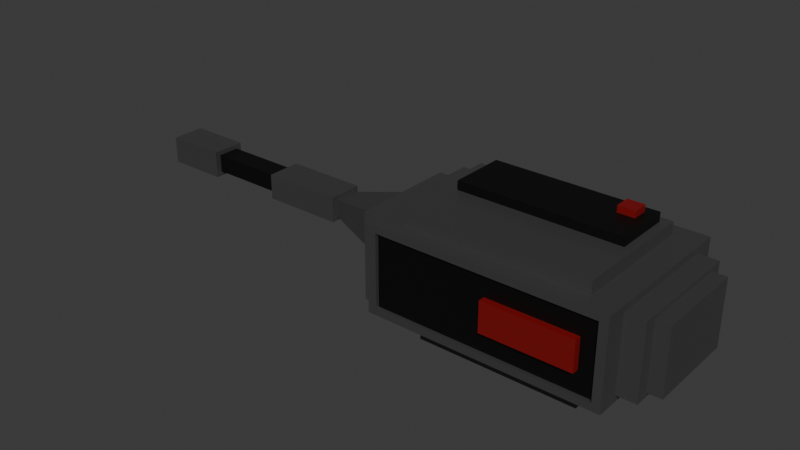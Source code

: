 # Source: size-5.blend  (saved by Blender 4.3.34; exported with 4.5.12 LTS)
import bpy
from mathutils import Matrix  # noqa: F401  (used for matrix-valued properties, if any)

bpy.ops.wm.read_factory_settings(use_empty=True)
scene = bpy.context.scene
scene.name = 'Scene'

# ---- collections
col_collection = bpy.data.collections.new('Collection'); scene.collection.children.link(col_collection)

# ---- materials (node trees are filled in below, after node groups)
mat_main = bpy.data.materials.new('Main')
mat_accent = bpy.data.materials.new('Accent')
mat_accent2 = bpy.data.materials.new('Accent2')

# ---- material node trees
mat_main.use_nodes = True; mat_main.node_tree.nodes.clear()
_N = mat_main.node_tree.nodes; _L = mat_main.node_tree.links
n0 = _N.new('ShaderNodeBsdfPrincipled'); n0.name = 'Principled BSDF'; n0.location = (10, 300)
n0.inputs[0].default_value = (0.1413, 0.1413, 0.1413, 1.0)
n0.inputs[1].default_value = 0.748
n1 = _N.new('ShaderNodeOutputMaterial'); n1.name = 'Material Output'; n1.location = (300, 300)
_L.new(n0.outputs[0], n1.inputs[0])
n1.is_active_output = True
mat_accent.use_nodes = True; mat_accent.node_tree.nodes.clear()
_N = mat_accent.node_tree.nodes; _L = mat_accent.node_tree.links
n0 = _N.new('ShaderNodeBsdfPrincipled'); n0.name = 'Principled BSDF'; n0.location = (10, 300)
n0.inputs[0].default_value = (0.2082, 0.002887, 0.00387, 1.0)
n1 = _N.new('ShaderNodeOutputMaterial'); n1.name = 'Material Output'; n1.location = (300, 300)
_L.new(n0.outputs[0], n1.inputs[0])
n1.is_active_output = True
mat_accent2.use_nodes = True; mat_accent2.node_tree.nodes.clear()
_N = mat_accent2.node_tree.nodes; _L = mat_accent2.node_tree.links
n0 = _N.new('ShaderNodeBsdfPrincipled'); n0.name = 'Principled BSDF'; n0.location = (10, 300)
n0.inputs[0].default_value = (0.0, 0.0, 0.0, 1.0)
n1 = _N.new('ShaderNodeOutputMaterial'); n1.name = 'Material Output'; n1.location = (300, 300)
_L.new(n0.outputs[0], n1.inputs[0])
n1.is_active_output = True

# ---- world
world_world = bpy.data.worlds.new('World'); scene.world = world_world
world_world.use_nodes = True; world_world.node_tree.nodes.clear()
_N = world_world.node_tree.nodes; _L = world_world.node_tree.links
n0 = _N.new('ShaderNodeOutputWorld'); n0.name = 'World Output'; n0.location = (300, 300)
n1 = _N.new('ShaderNodeBackground'); n1.name = 'Background'; n1.location = (10, 300)
n1.inputs[0].default_value = (0.05088, 0.05088, 0.05088, 1.0)
_L.new(n1.outputs[0], n0.inputs[0])
n0.is_active_output = True
world_world.color = (0.05088, 0.05088, 0.05088)
world_world.sun_shadow_jitter_overblur = 0.0

# ---- meshes
me_cube_003 = bpy.data.meshes.new('Cube.003')
me_cube_003.from_pydata([(0.3308, -0.3233, -0.5098), (0.3308, -0.3233, -0.3738), (0.3308, 0.3367, -0.5098), (0.3308, 0.3367, -0.3738), (1.331, -0.3233, -0.5098), (1.331, -0.3233, -0.3738), (1.331, 0.3367, -0.5098), (1.331, 0.3367, -0.3738), (0.1775, -0.4244, -0.3738), (0.1775, 0.4379, -0.3738), (1.484, -0.4244, -0.3738), (1.484, 0.4379, -0.3738), (0.1775, -0.4244, -0.3417), (0.1775, 0.4379, -0.3417), (1.484, -0.4244, -0.3417), (1.484, 0.4379, -0.3417), (0.1775, -0.4244, -0.3417), (0.1775, 0.4379, -0.3417), (1.484, -0.4244, -0.3417), (1.484, 0.4379, -0.3417), (0.1079, -0.434, -0.3166), (0.1079, 0.4475, -0.3166), (1.56, -0.3653, -0.3), (1.56, 0.3788, -0.3), (0.1079, -0.434, 0.1794), (0.1079, 0.4475, 0.1794), (1.56, -0.3653, 0.1628), (1.56, 0.3788, 0.1628), (1.56, 0.5116, -0.3417), (1.507, -0.4981, -0.2968), (1.397, 0.4035, 0.2045), (1.397, -0.3901, 0.2045), (1.68, -0.2836, -0.2751), (1.68, 0.297, -0.2751), (1.68, -0.2836, 0.1379), (1.68, 0.297, 0.1379), (1.68, 0.3788, -0.3), (1.68, -0.3653, -0.3), (1.68, 0.3788, 0.1628), (1.68, -0.3653, 0.1628), (1.766, -0.2836, -0.2751), (1.766, 0.297, -0.2751), (1.766, -0.2836, 0.1379), (1.766, 0.297, 0.1379), (0.1614, -0.4981, -0.2968), (0.1079, 0.5116, -0.3417), (0.2717, -0.3901, 0.2045), (0.2717, 0.4035, 0.2045), (0.02965, -0.3289, -0.2915), (0.02965, 0.3424, -0.2915), (0.02965, -0.3289, 0.1543), (0.02965, 0.3424, 0.1543), (0.02965, -0.434, -0.3166), (0.02965, 0.4475, -0.3166), (0.02965, -0.434, 0.1794), (0.02965, 0.4475, 0.1794), (-0.06224, -0.1928, -0.2131), (-0.06224, 0.2062, -0.2131), (-0.06224, -0.1928, 0.07592), (-0.06224, 0.2062, 0.07592), (-0.06224, -0.3289, -0.2915), (-0.06224, 0.3424, -0.2915), (-0.06224, -0.3289, 0.1543), (-0.06224, 0.3424, 0.1543), (-0.5168, -0.06751, -0.1224), (-0.5168, 0.08097, -0.1224), (-0.5168, -0.06751, -0.01482), (-0.5168, 0.08097, -0.01482), (-0.5168, -0.1041, -0.1489), (-0.5168, 0.1175, -0.1489), (-0.5168, -0.1041, 0.01166), (-0.5168, 0.1175, 0.01166), (-1.032, -0.0639, -0.1253), (-1.032, 0.07736, -0.1253), (-1.032, -0.0639, -0.01187), (-1.032, 0.07736, -0.01187), (-1.032, -0.1041, -0.1489), (-1.032, 0.1175, -0.1489), (-1.032, -0.1041, 0.01166), (-1.032, 0.1175, 0.01166), (-1.539, -0.0639, -0.1253), (-1.539, 0.07736, -0.1253), (-1.539, -0.0639, -0.01187), (-1.539, 0.07736, -0.01187), (-1.539, -0.1007, -0.1549), (-1.539, 0.1142, -0.1549), (-1.539, -0.1007, 0.01772), (-1.539, 0.1142, 0.01772), (-1.932, -0.06449, -0.1188), (-1.932, 0.07795, -0.1188), (-1.932, -0.06449, -0.01838), (-1.932, 0.07795, -0.01838), (-1.932, -0.1007, -0.1549), (-1.932, 0.1142, -0.1549), (-1.932, -0.1007, 0.01772), (-1.932, 0.1142, 0.01772), (-1.617, -0.06449, -0.1188), (-1.617, 0.07795, -0.1188), (-1.617, -0.06449, -0.01838), (-1.617, 0.07795, -0.01838), (0.1614, -0.4981, 0.1596), (0.1079, 0.5116, 0.2045), (1.56, 0.5116, 0.2045), (1.507, -0.4981, 0.1596), (1.397, 0.4035, 0.283), (1.397, -0.3901, 0.283), (0.2717, -0.3901, 0.283), (0.2717, 0.4035, 0.283), (1.345, 0.3523, 0.283), (1.345, -0.005108, 0.283), (0.3233, -0.005108, 0.283), (0.3233, 0.3523, 0.283), (1.282, 0.3027, 0.3397), (1.282, 0.2031, 0.3397), (1.176, 0.2031, 0.3397), (1.176, 0.3027, 0.3397), (0.3233, -0.005108, 0.3397), (0.3233, 0.3523, 0.3397), (1.345, 0.3523, 0.3397), (1.345, -0.005108, 0.3397), (1.282, 0.3027, 0.3811), (1.282, 0.2031, 0.3811), (1.176, 0.2031, 0.3811), (1.176, 0.3027, 0.3811), (1.56, -0.4981, -0.3417), (0.1079, -0.4981, -0.3417), (1.56, -0.4981, 0.2045), (0.1079, -0.4981, 0.2045), (1.507, -0.4749, -0.2968), (0.1614, -0.4749, -0.2968), (0.1614, -0.4749, 0.1596), (1.507, -0.4749, 0.1596), (1.407, -0.4749, -0.163), (0.8505, -0.4749, -0.163), (0.8505, -0.4749, 0.02577), (1.407, -0.4749, 0.02577), (1.407, -0.517, -0.163), (0.8505, -0.517, -0.163), (0.8505, -0.517, 0.02577), (1.407, -0.517, 0.02577), (0.3308, -0.3233, -0.5098), (0.3308, 0.3367, -0.5098), (1.331, -0.3233, -0.5098), (1.331, 0.3367, -0.5098)], [], [(0, 1, 3, 2), (2, 3, 7, 6), (6, 7, 5, 4), (4, 5, 1, 0), (1, 5, 10, 8), (10, 11, 15, 14), (7, 3, 9, 11), (5, 7, 11, 10), (3, 1, 8, 9), (12, 14, 18, 16), (9, 8, 12, 13), (8, 10, 14, 12), (11, 9, 13, 15), (19, 17, 45, 28), (15, 13, 17, 19), (14, 15, 19, 18), (13, 12, 16, 17), (23, 27, 38, 36), (18, 19, 28, 124), (17, 16, 125, 45), (16, 18, 124, 125), (31, 30, 104, 105), (20, 24, 54, 52), (29, 103, 131, 128), (28, 45, 101, 102), (23, 22, 124, 28), (26, 27, 102, 126), (27, 23, 28, 102), (22, 26, 126, 124), (34, 32, 40, 42), (22, 23, 36, 37), (26, 22, 37, 39), (27, 26, 39, 38), (33, 32, 37, 36), (34, 35, 38, 39), (35, 33, 36, 38), (32, 34, 39, 37), (40, 41, 43, 42), (35, 34, 42, 43), (33, 35, 43, 41), (32, 33, 41, 40), (20, 21, 45, 125), (25, 24, 127, 101), (24, 20, 125, 127), (21, 25, 101, 45), (48, 50, 62, 60), (21, 20, 52, 53), (25, 21, 53, 55), (24, 25, 55, 54), (48, 49, 53, 52), (51, 50, 54, 55), (50, 48, 52, 54), (49, 51, 55, 53), (56, 58, 66, 64), (49, 48, 60, 61), (51, 49, 61, 63), (50, 51, 63, 62), (56, 57, 61, 60), (59, 58, 62, 63), (58, 56, 60, 62), (57, 59, 63, 61), (67, 65, 69, 71), (57, 56, 64, 65), (59, 57, 65, 67), (58, 59, 67, 66), (70, 71, 79, 78), (66, 67, 71, 70), (64, 66, 70, 68), (65, 64, 68, 69), (75, 73, 81, 83), (68, 70, 78, 76), (69, 68, 76, 77), (71, 69, 77, 79), (72, 73, 77, 76), (75, 74, 78, 79), (74, 72, 76, 78), (73, 75, 79, 77), (80, 82, 86, 84), (74, 75, 83, 82), (72, 74, 82, 80), (73, 72, 80, 81), (84, 86, 94, 92), (81, 80, 84, 85), (83, 81, 85, 87), (82, 83, 87, 86), (89, 88, 96, 97), (85, 84, 92, 93), (87, 85, 93, 95), (86, 87, 95, 94), (88, 89, 93, 92), (91, 90, 94, 95), (90, 88, 92, 94), (89, 91, 95, 93), (97, 96, 98, 99), (91, 89, 97, 99), (90, 91, 99, 98), (88, 90, 98, 96), (46, 47, 101, 127), (47, 30, 102, 101), (30, 31, 126, 102), (31, 46, 127, 126), (105, 104, 108, 109), (47, 46, 106, 107), (46, 31, 105, 106), (30, 47, 107, 104), (110, 109, 119, 116), (107, 106, 110, 111), (106, 105, 109, 110), (104, 107, 111, 108), (113, 112, 120, 121), (108, 111, 117, 118), (109, 108, 118, 119), (111, 110, 116, 117), (114, 115, 117, 116), (115, 112, 118, 117), (112, 113, 119, 118), (113, 114, 116, 119), (120, 123, 122, 121), (115, 114, 122, 123), (114, 113, 121, 122), (112, 115, 123, 120), (29, 44, 125, 124), (100, 103, 126, 127), (103, 29, 124, 126), (44, 100, 127, 125), (128, 131, 135, 132), (44, 29, 128, 129), (100, 44, 129, 130), (103, 100, 130, 131), (134, 133, 137, 138), (129, 128, 132, 133), (130, 129, 133, 134), (131, 130, 134, 135), (137, 136, 139, 138), (135, 134, 138, 139), (132, 135, 139, 136), (133, 132, 136, 137), (141, 143, 142, 140)])
me_cube_003.polygons.foreach_set('material_index', [0, 0, 0, 0, 0, 0, 0, 0, 0, 0, 0, 0, 0, 0, 0, 0, 0, 0, 0, 0, 0, 0, 0, 0, 0, 0, 0, 0, 0, 0, 0, 0, 0, 0, 0, 0, 0, 0, 0, 0, 0, 0, 0, 0, 0, 0, 0, 0, 0, 0, 0, 0, 0, 0, 0, 0, 0, 0, 0, 0, 0, 0, 0, 0, 0, 0, 0, 0, 0, 2, 0, 0, 0, 0, 0, 0, 0, 0, 2, 2, 2, 0, 0, 0, 0, 0, 0, 0, 0, 0, 0, 0, 0, 0, 0, 0, 0, 0, 0, 0, 0, 0, 0, 0, 0, 2, 0, 0, 0, 1, 2, 2, 2, 2, 2, 2, 2, 1, 1, 1, 1, 0, 0, 0, 0, 2, 0, 0, 0, 1, 2, 2, 2, 1, 1, 1, 1, 0])
_uv = me_cube_003.uv_layers.new(name='UVMap')
_uv.uv.foreach_set('vector', [0.3384, 0.6573, 0.3384, 0.5263, 0.4348, 0.5263, 0.4348, 0.6573, 0.0, 0.8047, 0.0, 0.6737, 0.09633, 0.6737, 0.09633, 0.8047, 0.4348, 0.7832, 0.4348, 0.6522, 0.5311, 0.6522, 0.5311, 0.7832, 0.3384, 0.7883, 0.3384, 0.6573, 0.4348, 0.6573, 0.4348, 0.7883, 0.4496, 0.541, 0.4496, 0.6374, 0.4348, 0.6522, 0.4348, 0.5263, 0.2893, 0.6737, 0.2893, 0.7996, 0.2583, 0.7996, 0.2583, 0.6737, 0.5459, 0.6374, 0.5459, 0.541, 0.5607, 0.5263, 0.5607, 0.6522, 0.4496, 0.6374, 0.5459, 0.6374, 0.5607, 0.6522, 0.4348, 0.6522, 0.5459, 0.541, 0.4496, 0.541, 0.4348, 0.5263, 0.5607, 0.5263, 0.1474, 0.5263, 0.1474, 0.5263, 0.1474, 0.5263, 0.1474, 0.5263, 0.5621, 0.8185, 0.5621, 0.9444, 0.5311, 0.9444, 0.5311, 0.8185, 0.8919, 0.8377, 0.8919, 0.9636, 0.8609, 0.9636, 0.8609, 0.8377, 0.9766, 0.7608, 0.9766, 0.8866, 0.9457, 0.8866, 0.9457, 0.7608, 0.00735, 0.6629, 0.1332, 0.6629, 0.14, 0.6737, 0.0, 0.6737, 0.1474, 0.5263, 0.1474, 0.5263, 0.1474, 0.5263, 0.1474, 0.5263, 0.1474, 0.5263, 0.1474, 0.5263, 0.1474, 0.5263, 0.1474, 0.5263, 0.1474, 0.5263, 0.1474, 0.5263, 0.1474, 0.5263, 0.1474, 0.5263, 0.6843, 0.9238, 0.6843, 0.4779, 0.6958, 0.4779, 0.6958, 0.9238, 0.00735, 0.537, 0.00735, 0.6629, 0.0, 0.6737, 0.0, 0.5263, 0.1332, 0.6629, 0.1332, 0.537, 0.14, 0.5263, 0.14, 0.6737, 0.1332, 0.537, 0.00735, 0.537, 0.0, 0.5263, 0.14, 0.5263, 0.4141, 0.7883, 0.4141, 0.9042, 0.3384, 0.9042, 0.3384, 0.7883, 0.6958, 0.9558, 0.6958, 0.4779, 0.7034, 0.4779, 0.7034, 0.9558, 0.5713, 0.966, 0.5713, 0.5263, 0.5747, 0.5263, 0.5747, 0.966, 0.5747, 0.5263, 0.4348, 0.5263, 0.4348, 1.149e-08, 0.5747, 1.149e-08, 0.01939, 0.4861, 0.128, 0.4861, 0.1474, 0.5263, 0.0, 0.5263, 0.128, 0.04018, 0.01939, 0.04018, 0.0, -1.149e-08, 0.1474, -1.149e-08, 0.01939, 0.04018, 0.01939, 0.4861, 0.0, 0.5263, 0.0, -1.149e-08, 0.128, 0.4861, 0.128, 0.04018, 0.1474, -1.149e-08, 0.1474, 0.5263, 0.9966, 0.1547, 0.9966, 0.5527, 0.9883, 0.5527, 0.9883, 0.1547, 0.2915, 0.5263, 0.2915, 0.6349, 0.2799, 0.6349, 0.2799, 0.5263, 0.6843, 0.4779, 0.6843, 0.9238, 0.6727, 0.9238, 0.6727, 0.4779, 0.4141, 0.897, 0.4141, 0.7883, 0.4257, 0.7883, 0.4257, 0.897, 0.7153, 0.8617, 0.8001, 0.8617, 0.812, 0.8856, 0.7034, 0.8856, 0.8001, 0.4637, 0.7153, 0.4637, 0.7034, 0.4397, 0.812, 0.4397, 0.7153, 0.4637, 0.7153, 0.8617, 0.7034, 0.8856, 0.7034, 0.4397, 0.8001, 0.8617, 0.8001, 0.4637, 0.812, 0.4397, 0.812, 0.8856, 0.8968, 0.8377, 0.812, 0.8377, 0.812, 0.4397, 0.8968, 0.4397, 0.08456, 0.8895, 0.08456, 0.8047, 0.09284, 0.8047, 0.09284, 0.8895, 0.9883, 0.9507, 0.9883, 0.5527, 0.9966, 0.5527, 0.9966, 0.9507, 0.5704, 0.8185, 0.5704, 0.9033, 0.5621, 0.9033, 0.5621, 0.8185, 0.1568, 0.5021, 0.2855, 0.5021, 0.2949, 0.5263, 0.1474, 0.5263, 0.2855, 0.02419, 0.1568, 0.02419, 0.1474, -1.149e-08, 0.2949, -1.149e-08, 0.1568, 0.02419, 0.1568, 0.5021, 0.1474, 0.5263, 0.1474, -1.149e-08, 0.2855, 0.5021, 0.2855, 0.02419, 0.2949, -1.149e-08, 0.2949, 0.5263, 0.9631, 0.5843, 0.9631, 0.1547, 0.9719, 0.1547, 0.9719, 0.5843, 0.9087, 0.3869, 0.9087, 0.2582, 0.9163, 0.2582, 0.9163, 0.3869, 0.9883, 0.1547, 0.9883, 0.6326, 0.9808, 0.6326, 0.9808, 0.1547, 0.4332, 0.7883, 0.4332, 0.917, 0.4257, 0.917, 0.4257, 0.7883, 0.59, 0.4537, 0.688, 0.4537, 0.7034, 0.4779, 0.5747, 0.4779, 0.688, 0.02414, 0.59, 0.02414, 0.5747, -1.149e-08, 0.7034, -1.149e-08, 0.59, 0.02414, 0.59, 0.4537, 0.5747, 0.4779, 0.5747, -1.149e-08, 0.688, 0.4537, 0.688, 0.02414, 0.7034, -1.149e-08, 0.7034, 0.4779, 0.833, 0.2785, 0.833, 8.615e-09, 0.8771, 0.08744, 0.8771, 0.1911, 0.5607, 0.6243, 0.5607, 0.5263, 0.5695, 0.5263, 0.5695, 0.6243, 0.9808, 0.1547, 0.9808, 0.5843, 0.9719, 0.5843, 0.9719, 0.1547, 0.08456, 0.8047, 0.08456, 0.9027, 0.07571, 0.9027, 0.07571, 0.8047, 0.5946, 0.832, 0.6528, 0.832, 0.6727, 0.9075, 0.5747, 0.9075, 0.6528, 0.5534, 0.5946, 0.5534, 0.5747, 0.4779, 0.6727, 0.4779, 0.5946, 0.5534, 0.5946, 0.832, 0.5747, 0.9075, 0.5747, 0.4779, 0.6528, 0.832, 0.6528, 0.5534, 0.6727, 0.4779, 0.6727, 0.9075, 0.9321, 0.02552, 0.9321, 0.1292, 0.9268, 0.1547, 0.9268, 0.0, 0.6528, 0.832, 0.5946, 0.832, 0.6129, 0.7445, 0.6345, 0.7445, 0.3384, 0.5263, 0.3384, 0.8048, 0.2942, 0.7174, 0.2942, 0.6137, 0.5946, 0.5534, 0.6528, 0.5534, 0.6345, 0.6409, 0.6129, 0.6409, 0.833, 0.3869, 0.8654, 0.3869, 0.8654, 0.4366, 0.833, 0.4366, 0.9538, 0.02552, 0.9321, 0.02552, 0.9268, 0.0, 0.9592, 0.0, 0.9538, 0.1292, 0.9538, 0.02552, 0.9592, 0.0, 0.9592, 0.1547, 0.9321, 0.1292, 0.9538, 0.1292, 0.9592, 0.1547, 0.9268, 0.1547, 0.8609, 0.8377, 0.8609, 0.9471, 0.812, 0.9471, 0.812, 0.8377, 0.8771, 0.1547, 0.8771, 5.744e-09, 0.9268, 5.744e-09, 0.9268, 0.1547, 0.8977, 0.4366, 0.8654, 0.4366, 0.8654, 0.3869, 0.8977, 0.3869, 0.9465, 0.4397, 0.9465, 0.5944, 0.8968, 0.5944, 0.8968, 0.4397, 0.9405, 0.7264, 0.9611, 0.7264, 0.967, 0.7491, 0.9346, 0.7491, 0.9611, 0.6171, 0.9405, 0.6171, 0.9346, 0.5944, 0.967, 0.5944, 0.9405, 0.6171, 0.9405, 0.7264, 0.9346, 0.7491, 0.9346, 0.5944, 0.9611, 0.7264, 0.9611, 0.6171, 0.967, 0.5944, 0.967, 0.7491, 0.198, 0.9274, 0.198, 0.8181, 0.2034, 0.7896, 0.2034, 0.9559, 0.8977, 0.3869, 0.9184, 0.3869, 0.9184, 0.4358, 0.8977, 0.4358, 0.8968, 0.8701, 0.8968, 0.7608, 0.9457, 0.7608, 0.9457, 0.8701, 0.8076, 0.9345, 0.787, 0.9345, 0.787, 0.8856, 0.8076, 0.8856, 0.5311, 0.8185, 0.5311, 0.6522, 0.569, 0.6522, 0.569, 0.8185, 0.1774, 0.9274, 0.198, 0.9274, 0.2034, 0.9559, 0.172, 0.9559, 0.1774, 0.8181, 0.1774, 0.9274, 0.172, 0.9559, 0.172, 0.7896, 0.198, 0.8181, 0.1774, 0.8181, 0.172, 0.7896, 0.2034, 0.7896, 0.2791, 0.9268, 0.2583, 0.9268, 0.2583, 0.8964, 0.2791, 0.8964, 0.5183, 0.9174, 0.487, 0.9174, 0.487, 0.8796, 0.5183, 0.8796, 0.9346, 0.5944, 0.9346, 0.7608, 0.8968, 0.7608, 0.8968, 0.5944, 0.7556, 0.8856, 0.787, 0.8856, 0.787, 0.9235, 0.7556, 0.9235, 0.937, 0.2863, 0.9578, 0.2863, 0.9631, 0.3211, 0.9317, 0.3211, 0.9578, 0.1895, 0.937, 0.1895, 0.9317, 0.1547, 0.9631, 0.1547, 0.937, 0.1895, 0.937, 0.2863, 0.9317, 0.3211, 0.9317, 0.1547, 0.9578, 0.2863, 0.9578, 0.1895, 0.9631, 0.1547, 0.9631, 0.3211, 0.2791, 0.8964, 0.2583, 0.8964, 0.2583, 0.7996, 0.2791, 0.7996, 0.9621, 0.3211, 0.9621, 0.4179, 0.9317, 0.4179, 0.9317, 0.3211, 0.2838, 0.9032, 0.3046, 0.9032, 0.3046, 0.9336, 0.2838, 0.9336, 0.8968, 0.9669, 0.8968, 0.8701, 0.9272, 0.8701, 0.9272, 0.9669, 0.1557, 0.5421, 0.1557, 0.6579, 0.14, 0.6737, 0.14, 0.5263, 0.1557, 0.6579, 0.2641, 0.6579, 0.2799, 0.6737, 0.14, 0.6737, 0.2641, 0.6579, 0.2641, 0.5421, 0.2799, 0.5263, 0.2799, 0.6737, 0.2641, 0.5421, 0.1557, 0.5421, 0.14, 0.5263, 0.2799, 0.5263, 0.2047, 0.6737, 0.2047, 0.7896, 0.1997, 0.7821, 0.1997, 0.7299, 0.172, 0.7896, 0.172, 0.9054, 0.09633, 0.9054, 0.09633, 0.7896, 0.9087, 0.2785, 0.9087, 0.3869, 0.833, 0.3869, 0.833, 0.2785, 0.07571, 0.8047, 0.07571, 0.9131, -1.318e-11, 0.9131, 8.168e-09, 0.8047, 0.3384, 0.8048, 0.3384, 0.9032, 0.2838, 0.9032, 0.2838, 0.8048, 0.09633, 0.7896, 0.09633, 0.6737, 0.1013, 0.7299, 0.1013, 0.7821, 0.09633, 0.6737, 0.2047, 0.6737, 0.1997, 0.7299, 0.1013, 0.7299, 0.2047, 0.7896, 0.09633, 0.7896, 0.1013, 0.7821, 0.1997, 0.7821, 0.9417, 0.9101, 0.9272, 0.9101, 0.9272, 0.8701, 0.9417, 0.8701, 0.9317, 0.1547, 0.9317, 0.2531, 0.8771, 0.2531, 0.8771, 0.1547, 0.487, 0.9341, 0.4348, 0.9341, 0.4348, 0.8796, 0.487, 0.8796, 0.7556, 0.9402, 0.7034, 0.9402, 0.7034, 0.8856, 0.7556, 0.8856, 0.2351, 0.8718, 0.2497, 0.8718, 0.2569, 0.954, 0.2047, 0.954, 0.2497, 0.8718, 0.2497, 0.8617, 0.2569, 0.8556, 0.2569, 0.954, 0.2497, 0.8617, 0.2351, 0.8617, 0.2047, 0.8556, 0.2569, 0.8556, 0.2351, 0.8617, 0.2351, 0.8718, 0.2047, 0.954, 0.2047, 0.8556, 0.5708, 0.6388, 0.5607, 0.6388, 0.5607, 0.6243, 0.5708, 0.6243, 0.09025, 0.9427, 0.07571, 0.9427, 0.07571, 0.9027, 0.09025, 0.9027, 0.5285, 0.9195, 0.5183, 0.9195, 0.5183, 0.8796, 0.5285, 0.8796, 0.4243, 0.9369, 0.4141, 0.9369, 0.4141, 0.897, 0.4243, 0.897, 0.3, 0.483, 0.4296, 0.483, 0.4348, 0.5263, 0.2949, 0.5263, 0.4296, 0.04328, 0.3, 0.04328, 0.2949, 1.149e-08, 0.4348, 1.149e-08, 0.3, 0.04328, 0.3, 0.483, 0.2949, 0.5263, 0.2949, 1.149e-08, 0.4296, 0.483, 0.4296, 0.04328, 0.4348, 1.149e-08, 0.4348, 0.5263, 0.7034, 0.4397, 0.7034, 1.149e-08, 0.713, 0.1289, 0.713, 0.3108, 0.09284, 0.9344, 0.09284, 0.8047, 0.09623, 0.8047, 0.09623, 0.9344, 1.0, 0.1547, 1.0, 0.5944, 0.9966, 0.5944, 0.9966, 0.1547, 0.2893, 0.8033, 0.2893, 0.6737, 0.2927, 0.6737, 0.2927, 0.8033, 0.9317, 0.2531, 0.9317, 0.435, 0.9256, 0.435, 0.9256, 0.2531, 0.833, 0.4397, 0.7034, 0.4397, 0.713, 0.3108, 0.7666, 0.3108, 0.833, 1.149e-08, 0.833, 0.4397, 0.7666, 0.3108, 0.7666, 0.1289, 0.7034, 1.149e-08, 0.833, 1.149e-08, 0.7666, 0.1289, 0.713, 0.1289, 0.2583, 0.8556, 0.2047, 0.8556, 0.2047, 0.6737, 0.2583, 0.6737, 0.9526, 0.4397, 0.9526, 0.4933, 0.9465, 0.4933, 0.9465, 0.4397, 0.9194, 0.435, 0.9194, 0.2531, 0.9256, 0.2531, 0.9256, 0.435, 0.9518, 0.8866, 0.9518, 0.9403, 0.9457, 0.9403, 0.9457, 0.8866, 0.5311, 0.8796, 0.4348, 0.8796, 0.4348, 0.7832, 0.5311, 0.7832])
me_cube_003.materials.append(mat_main)
me_cube_003.materials.append(mat_accent)
me_cube_003.materials.append(mat_accent2)
me_cube_003.update()

# ---- objects
ob_laserweapon5 = bpy.data.objects.new('laserWeapon5', me_cube_003)

# ---- transforms, parenting, visibility, modifiers, constraints
ob_laserweapon5.location = (0.0, 0.0, 0.0)

# ---- collection membership
col_collection.objects.link(ob_laserweapon5)

# ---- scene / render settings (as saved in the file)
scene.frame_start = 1; scene.frame_end = 250; scene.frame_set(1)
scene.render.engine = 'BLENDER_EEVEE_NEXT'
bpy.context.view_layer.update()

# ---- added for rendering (the .blend has no active camera and no usable light): camera, sun
cam_auto = bpy.data.cameras.new('AutoCamera')
cam_auto.lens = 50.0
cam_auto.sensor_width = 36.0
cam_auto.clip_end = 1000.0
ob_auto_camera = bpy.data.objects.new('AutoCamera', cam_auto)
scene.collection.objects.link(ob_auto_camera)
ob_auto_camera.location = (3.56308, -4.37794, 2.85248)
ob_auto_camera.rotation_euler = (1.09748, -7.21219e-08, 0.694738)
scene.camera = ob_auto_camera
light_auto_sun = bpy.data.lights.new('AutoSun', 'SUN')
light_auto_sun.energy = 3.0
light_auto_sun.angle = 0.0523599
ob_auto_sun = bpy.data.objects.new('AutoSun', light_auto_sun)
scene.collection.objects.link(ob_auto_sun)
ob_auto_sun.rotation_euler = (0.872665, 0.174533, 0.523599)
bpy.context.view_layer.update()
